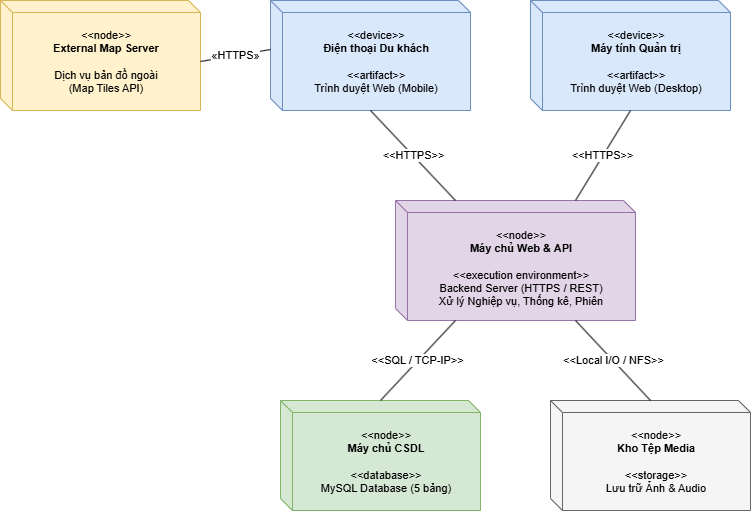

The diagram above was exported from draw.io. Its source (the exported page's mxGraphModel, read from the mxfile embedded in the PNG):
<mxGraphModel dx="1762" dy="972" grid="1" gridSize="10" guides="1" tooltips="1" connect="1" arrows="1" fold="1" page="1" pageScale="1" pageWidth="827" pageHeight="1169" math="0" shadow="0">
  <root>
    <mxCell id="0" />
    <mxCell id="1" parent="0" />
    <mxCell id="GqcPs3alhW0EMK7v9lHN-1" parent="1" style="shape=cube;whiteSpace=wrap;html=1;boundedLbl=1;backgroundOutline=1;size=12;fillColor=#dae8fc;strokeColor=#6c8ebf;verticalAlign=top;align=center;spacingTop=10;fontSize=11;" value="&amp;lt;&amp;lt;device&amp;gt;&amp;gt;&lt;br&gt;&lt;b&gt;Điện thoại Du khách&lt;/b&gt;&lt;br&gt;&lt;br&gt;&amp;lt;&amp;lt;artifact&amp;gt;&amp;gt;&lt;br&gt;Trình duyệt Web (Mobile)" vertex="1">
      <mxGeometry height="110" width="200" x="320" y="210" as="geometry" />
    </mxCell>
    <mxCell id="GqcPs3alhW0EMK7v9lHN-2" parent="1" style="shape=cube;whiteSpace=wrap;html=1;boundedLbl=1;backgroundOutline=1;size=12;fillColor=#dae8fc;strokeColor=#6c8ebf;verticalAlign=top;align=center;spacingTop=10;fontSize=11;" value="&amp;lt;&amp;lt;device&amp;gt;&amp;gt;&lt;br&gt;&lt;b&gt;Máy tính Quản trị&lt;/b&gt;&lt;br&gt;&lt;br&gt;&amp;lt;&amp;lt;artifact&amp;gt;&amp;gt;&lt;div&gt;Trình duyệt Web (Desktop)&lt;/div&gt;" vertex="1">
      <mxGeometry height="110" width="200" x="580" y="210" as="geometry" />
    </mxCell>
    <mxCell id="GqcPs3alhW0EMK7v9lHN-3" parent="1" style="shape=cube;whiteSpace=wrap;html=1;boundedLbl=1;backgroundOutline=1;size=12;fillColor=#fff2cc;strokeColor=#d6b656;verticalAlign=top;align=center;spacingTop=10;fontSize=11;" value="&amp;lt;&amp;lt;node&amp;gt;&amp;gt;&lt;br&gt;&lt;b&gt;External Map Server&lt;/b&gt;&lt;br&gt;&lt;br&gt;Dịch vụ bản đồ ngoài&lt;br&gt;(Map Tiles API)" vertex="1">
      <mxGeometry height="110" width="200" x="50" y="210" as="geometry" />
    </mxCell>
    <mxCell id="GqcPs3alhW0EMK7v9lHN-4" parent="1" style="shape=cube;whiteSpace=wrap;html=1;boundedLbl=1;backgroundOutline=1;size=12;fillColor=#e1d5e7;strokeColor=#9673a6;verticalAlign=top;align=center;spacingTop=10;fontSize=11;" value="&amp;lt;&amp;lt;node&amp;gt;&amp;gt;&lt;br&gt;&lt;b&gt;Máy chủ Web &amp;amp; API&lt;/b&gt;&lt;br&gt;&lt;br&gt;&amp;lt;&amp;lt;execution environment&amp;gt;&amp;gt;&lt;br&gt;Backend Server (HTTPS / REST)&lt;br&gt;Xử lý Nghiệp vụ, Thống kê, Phiên" vertex="1">
      <mxGeometry height="120" width="240" x="445" y="410" as="geometry" />
    </mxCell>
    <mxCell id="GqcPs3alhW0EMK7v9lHN-5" parent="1" style="shape=cube;whiteSpace=wrap;html=1;boundedLbl=1;backgroundOutline=1;size=12;fillColor=#d5e8d4;strokeColor=#82b366;verticalAlign=top;align=center;spacingTop=10;fontSize=11;" value="&amp;lt;&amp;lt;node&amp;gt;&amp;gt;&lt;br&gt;&lt;b&gt;Máy chủ CSDL&lt;/b&gt;&lt;br&gt;&lt;br&gt;&amp;lt;&amp;lt;database&amp;gt;&amp;gt;&lt;br&gt;MySQL Database (5 bảng)" vertex="1">
      <mxGeometry height="110" width="200" x="330" y="610" as="geometry" />
    </mxCell>
    <mxCell id="GqcPs3alhW0EMK7v9lHN-6" parent="1" style="shape=cube;whiteSpace=wrap;html=1;boundedLbl=1;backgroundOutline=1;size=12;fillColor=#f5f5f5;strokeColor=#666666;verticalAlign=top;align=center;spacingTop=10;fontSize=11;" value="&amp;lt;&amp;lt;node&amp;gt;&amp;gt;&lt;br&gt;&lt;b&gt;Kho Tệp Media&lt;/b&gt;&lt;br&gt;&lt;br&gt;&amp;lt;&amp;lt;storage&amp;gt;&amp;gt;&lt;br&gt;Lưu trữ Ảnh &amp;amp; Audio" vertex="1">
      <mxGeometry height="110" width="200" x="600" y="610" as="geometry" />
    </mxCell>
    <mxCell id="GqcPs3alhW0EMK7v9lHN-7" edge="1" parent="1" source="GqcPs3alhW0EMK7v9lHN-1" style="endArrow=none;html=1;exitX=0.5;exitY=1;exitDx=0;exitDy=0;entryX=0.25;entryY=0;entryDx=0;entryDy=0;labelBackgroundColor=#ffffff;" target="GqcPs3alhW0EMK7v9lHN-4" value="&amp;lt;&amp;lt;HTTPS&amp;gt;&amp;gt;">
      <mxGeometry height="50" relative="1" width="50" as="geometry" />
    </mxCell>
    <mxCell id="GqcPs3alhW0EMK7v9lHN-8" edge="1" parent="1" source="GqcPs3alhW0EMK7v9lHN-2" style="endArrow=none;html=1;exitX=0.5;exitY=1;exitDx=0;exitDy=0;entryX=0.75;entryY=0;entryDx=0;entryDy=0;labelBackgroundColor=#ffffff;" target="GqcPs3alhW0EMK7v9lHN-4" value="&amp;lt;&amp;lt;HTTPS&amp;gt;&amp;gt;">
      <mxGeometry height="50" relative="1" width="50" as="geometry" />
    </mxCell>
    <mxCell id="GqcPs3alhW0EMK7v9lHN-9" edge="1" parent="1" source="GqcPs3alhW0EMK7v9lHN-1" style="endArrow=none;html=1;exitX=0;exitY=0.5;exitDx=0;exitDy=-6;entryX=1;entryY=0.5;entryDx=0;entryDy=6;labelBackgroundColor=#ffffff;exitPerimeter=0;entryPerimeter=0;" target="GqcPs3alhW0EMK7v9lHN-3" value="«HTTPS»">
      <mxGeometry height="50" relative="1" width="50" as="geometry" />
    </mxCell>
    <mxCell id="GqcPs3alhW0EMK7v9lHN-10" edge="1" parent="1" source="GqcPs3alhW0EMK7v9lHN-4" style="endArrow=none;html=1;exitX=0.25;exitY=1;exitDx=0;exitDy=0;entryX=0.5;entryY=0;entryDx=0;entryDy=0;labelBackgroundColor=#ffffff;" target="GqcPs3alhW0EMK7v9lHN-5" value="&amp;lt;&amp;lt;SQL / TCP-IP&amp;gt;&amp;gt;">
      <mxGeometry height="50" relative="1" width="50" as="geometry" />
    </mxCell>
    <mxCell id="GqcPs3alhW0EMK7v9lHN-11" edge="1" parent="1" source="GqcPs3alhW0EMK7v9lHN-4" style="endArrow=none;html=1;exitX=0.75;exitY=1;exitDx=0;exitDy=0;entryX=0.5;entryY=0;entryDx=0;entryDy=0;labelBackgroundColor=#ffffff;" target="GqcPs3alhW0EMK7v9lHN-6" value="&amp;lt;&amp;lt;Local I/O / NFS&amp;gt;&amp;gt;">
      <mxGeometry height="50" relative="1" width="50" as="geometry" />
    </mxCell>
  </root>
</mxGraphModel>